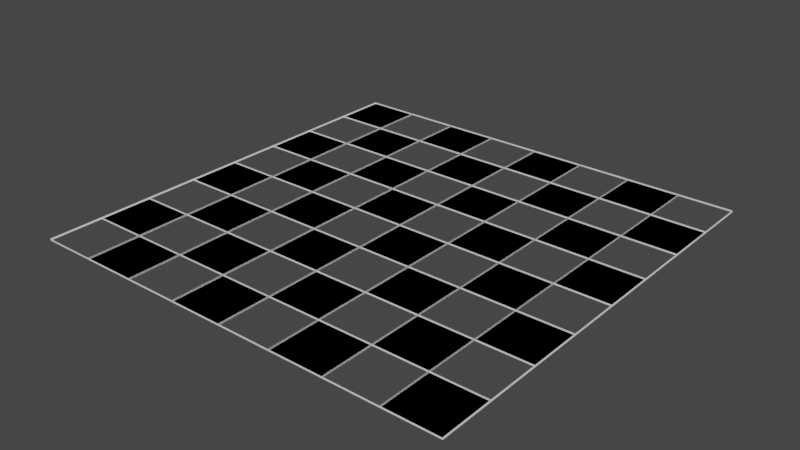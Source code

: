 # Source: board.blend  (saved by Blender 3.3.6; exported with 4.5.12 LTS)
import bpy
from mathutils import Matrix  # noqa: F401  (used for matrix-valued properties, if any)

bpy.ops.wm.read_factory_settings(use_empty=True)
scene = bpy.context.scene
scene.name = 'Scene'

# ---- collections
col_collection = bpy.data.collections.new('Collection'); scene.collection.children.link(col_collection)

# ---- world
world_world = bpy.data.worlds.new('World'); scene.world = world_world
world_world.use_nodes = True; world_world.node_tree.nodes.clear()
_N = world_world.node_tree.nodes; _L = world_world.node_tree.links
n0 = _N.new('ShaderNodeOutputWorld'); n0.name = 'World Output'; n0.location = (300, 300)
n1 = _N.new('ShaderNodeBackground'); n1.name = 'Background'; n1.location = (10, 300)
n1.inputs[0].default_value = (0.05088, 0.05088, 0.05088, 1.0)
_L.new(n1.outputs[0], n0.inputs[0])
n0.is_active_output = True
world_world.color = (0.05088, 0.05088, 0.05088)
world_world.use_sun_shadow = False
world_world.sun_shadow_jitter_overblur = 0.0

# ---- meshes
me_plane = bpy.data.meshes.new('Plane')
me_plane.from_pydata([(-1.0, -1.0, 0.0), (1.0, -1.0, 0.0), (-1.0, 1.0, 0.0), (1.0, 1.0, 0.0), (-1.0, 0.75, 0.0), (-1.0, 0.5, 0.0), (-1.0, 0.25, 0.0), (-1.0, 0.0, 0.0), (-1.0, -0.25, 0.0), (-1.0, -0.5, 0.0), (-1.0, -0.75, 0.0), (1.0, -0.75, 0.0), (1.0, -0.5, 0.0), (1.0, -0.25, 0.0), (1.0, 0.0, 0.0), (1.0, 0.25, 0.0), (1.0, 0.5, 0.0), (1.0, 0.75, 0.0), (-0.75, -1.0, 0.0), (-0.5, -1.0, 0.0), (-0.25, -1.0, 0.0), (0.0, -1.0, 0.0), (0.25, -1.0, 0.0), (0.5, -1.0, 0.0), (0.75, -1.0, 0.0), (0.75, 1.0, 0.0), (0.5, 1.0, 0.0), (0.25, 1.0, 0.0), (0.0, 1.0, 0.0), (-0.25, 1.0, 0.0), (-0.5, 1.0, 0.0), (-0.75, 1.0, 0.0), (0.75, -0.75, 0.0), (0.5, -0.75, 0.0), (0.25, -0.75, 0.0), (0.0, -0.75, 0.0), (-0.25, -0.75, 0.0), (-0.5, -0.75, 0.0), (-0.75, -0.75, 0.0), (0.75, -0.5, 0.0), (0.5, -0.5, 0.0), (0.25, -0.5, 0.0), (0.0, -0.5, 0.0), (-0.25, -0.5, 0.0), (-0.5, -0.5, 0.0), (-0.75, -0.5, 0.0), (0.75, -0.25, 0.0), (0.5, -0.25, 0.0), (0.25, -0.25, 0.0), (0.0, -0.25, 0.0), (-0.25, -0.25, 0.0), (-0.5, -0.25, 0.0), (-0.75, -0.25, 0.0), (0.75, 0.0, 0.0), (0.5, 0.0, 0.0), (0.25, 0.0, 0.0), (0.0, 0.0, 0.0), (-0.25, 0.0, 0.0), (-0.5, 0.0, 0.0), (-0.75, 0.0, 0.0), (0.75, 0.25, 0.0), (0.5, 0.25, 0.0), (0.25, 0.25, 0.0), (0.0, 0.25, 0.0), (-0.25, 0.25, 0.0), (-0.5, 0.25, 0.0), (-0.75, 0.25, 0.0), (0.75, 0.5, 0.0), (0.5, 0.5, 0.0), (0.25, 0.5, 0.0), (0.0, 0.5, 0.0), (-0.25, 0.5, 0.0), (-0.5, 0.5, 0.0), (-0.75, 0.5, 0.0), (0.75, 0.75, 0.0), (0.5, 0.75, 0.0), (0.25, 0.75, 0.0), (0.0, 0.75, 0.0), (-0.25, 0.75, 0.0), (-0.5, 0.75, 0.0), (-0.75, 0.75, 0.0), (-1.0, -1.0, 0.0), (1.0, -1.0, 0.0), (-1.0, 1.0, 0.0), (1.0, 1.0, 0.0), (-1.0, 0.75, 0.0), (-1.0, 0.5, 0.0), (-1.0, 0.25, 0.0), (-1.0, 0.0, 0.0), (-1.0, -0.25, 0.0), (-1.0, -0.5, 0.0), (-1.0, -0.75, 0.0), (1.0, -0.75, 0.0), (1.0, -0.5, 0.0), (1.0, -0.25, 0.0), (1.0, 0.0, 0.0), (1.0, 0.25, 0.0), (1.0, 0.5, 0.0), (1.0, 0.75, 0.0), (-0.75, -1.0, 0.0), (-0.5, -1.0, 0.0), (-0.25, -1.0, 0.0), (0.0, -1.0, 0.0), (0.25, -1.0, 0.0), (0.5, -1.0, 0.0), (0.75, -1.0, 0.0), (0.75, 1.0, 0.0), (0.5, 1.0, 0.0), (0.25, 1.0, 0.0), (0.0, 1.0, 0.0), (-0.25, 1.0, 0.0), (-0.5, 1.0, 0.0), (-0.75, 1.0, 0.0), (0.75, -0.75, 0.0), (0.5, -0.75, 0.0), (0.25, -0.75, 0.0), (0.0, -0.75, 0.0), (-0.25, -0.75, 0.0), (-0.5, -0.75, 0.0), (-0.75, -0.75, 0.0), (0.75, -0.5, 0.0), (0.5, -0.5, 0.0), (0.25, -0.5, 0.0), (0.0, -0.5, 0.0), (-0.25, -0.5, 0.0), (-0.5, -0.5, 0.0), (-0.75, -0.5, 0.0), (0.75, -0.25, 0.0), (0.5, -0.25, 0.0), (0.25, -0.25, 0.0), (0.0, -0.25, 0.0), (-0.25, -0.25, 0.0), (-0.5, -0.25, 0.0), (-0.75, -0.25, 0.0), (0.75, 0.0, 0.0), (0.5, 0.0, 0.0), (0.25, 0.0, 0.0), (0.0, 0.0, 0.0), (-0.25, 0.0, 0.0), (-0.5, 0.0, 0.0), (-0.75, 0.0, 0.0), (0.75, 0.25, 0.0), (0.5, 0.25, 0.0), (0.25, 0.25, 0.0), (0.0, 0.25, 0.0), (-0.25, 0.25, 0.0), (-0.5, 0.25, 0.0), (-0.75, 0.25, 0.0), (0.75, 0.5, 0.0), (0.5, 0.5, 0.0), (0.25, 0.5, 0.0), (0.0, 0.5, 0.0), (-0.25, 0.5, 0.0), (-0.5, 0.5, 0.0), (-0.75, 0.5, 0.0), (0.75, 0.75, 0.0), (0.5, 0.75, 0.0), (0.25, 0.75, 0.0), (0.0, 0.75, 0.0), (-0.25, 0.75, 0.0), (-0.5, 0.75, 0.0), (-0.75, 0.75, 0.0), (-0.7504, -1.0, 0.008895), (-0.5004, -1.0, 0.008895), (-0.2504, -1.0, 0.008895), (-0.0004348, -1.0, 0.008895), (0.2496, -1.0, 0.008895), (0.4996, -1.0, 0.008895), (0.7496, -1.0, 0.008895), (0.7496, 1.0, 0.008895), (0.4996, 1.0, 0.008895), (0.2496, 1.0, 0.008895), (-0.0004348, 1.0, 0.008895), (-0.2504, 1.0, 0.008895), (-0.5004, 1.0, 0.008895), (-0.7504, 1.0, 0.008895), (0.7496, -0.75, 0.008895), (0.4996, -0.75, 0.008895), (0.2496, -0.75, 0.008895), (-0.0004348, -0.75, 0.008895), (-0.2504, -0.75, 0.008895), (-0.5004, -0.75, 0.008895), (-0.7504, -0.75, 0.008895), (0.7496, -0.5, 0.008895), (0.4996, -0.5, 0.008895), (0.2496, -0.5, 0.008895), (-0.0004348, -0.5, 0.008895), (-0.2504, -0.5, 0.008895), (-0.5004, -0.5, 0.008895), (-0.7504, -0.5, 0.008895), (0.7496, -0.25, 0.008895), (0.4996, -0.25, 0.008895), (0.2496, -0.25, 0.008895), (-0.0004348, -0.25, 0.008895), (-0.2504, -0.25, 0.008895), (-0.5004, -0.25, 0.008895), (-0.7504, -0.25, 0.008895), (0.7496, 1.215e-05, 0.008895), (0.4996, 1.215e-05, 0.008895), (0.2496, 1.215e-05, 0.008895), (-0.0004348, 1.215e-05, 0.008895), (-0.2504, 1.215e-05, 0.008895), (-0.5004, 1.215e-05, 0.008895), (-0.7504, 1.215e-05, 0.008895), (0.7496, 0.25, 0.008895), (0.4996, 0.25, 0.008895), (0.2496, 0.25, 0.008895), (-0.0004348, 0.25, 0.008895), (-0.2504, 0.25, 0.008895), (-0.5004, 0.25, 0.008895), (-0.7504, 0.25, 0.008895), (0.7496, 0.5, 0.008895), (0.4996, 0.5, 0.008895), (0.2496, 0.5, 0.008895), (-0.0004348, 0.5, 0.008895), (-0.2504, 0.5, 0.008895), (-0.5004, 0.5, 0.008895), (-0.7504, 0.5, 0.008895), (0.7496, 0.75, 0.008895), (0.4996, 0.75, 0.008895), (0.2496, 0.75, 0.008895), (-0.0004348, 0.75, 0.008895), (-0.2504, 0.75, 0.008895), (-0.5004, 0.75, 0.008895), (-0.7504, 0.75, 0.008895), (-0.7504, -1.0, 0.008895), (-0.5004, -1.0, 0.008895), (-0.2504, -1.0, 0.008895), (-0.0004348, -1.0, 0.008895), (0.2496, -1.0, 0.008895), (0.4996, -1.0, 0.008895), (0.7496, -1.0, 0.008895), (0.7496, 1.0, 0.008895), (0.4996, 1.0, 0.008895), (0.2496, 1.0, 0.008895), (-0.0004348, 1.0, 0.008895), (-0.2504, 1.0, 0.008895), (-0.5004, 1.0, 0.008895), (-0.7504, 1.0, 0.008895), (0.7496, -0.75, 0.008895), (0.4996, -0.75, 0.008895), (0.2496, -0.75, 0.008895), (-0.0004348, -0.75, 0.008895), (-0.2504, -0.75, 0.008895), (-0.5004, -0.75, 0.008895), (-0.7504, -0.75, 0.008895), (0.7496, -0.5, 0.008895), (0.4996, -0.5, 0.008895), (0.2496, -0.5, 0.008895), (-0.0004348, -0.5, 0.008895), (-0.2504, -0.5, 0.008895), (-0.5004, -0.5, 0.008895), (-0.7504, -0.5, 0.008895), (0.7496, -0.25, 0.008895), (0.4996, -0.25, 0.008895), (0.2496, -0.25, 0.008895), (-0.0004348, -0.25, 0.008895), (-0.2504, -0.25, 0.008895), (-0.5004, -0.25, 0.008895), (-0.7504, -0.25, 0.008895), (0.7496, 1.215e-05, 0.008895), (0.4996, 1.215e-05, 0.008895), (0.2496, 1.215e-05, 0.008895), (-0.0004348, 1.215e-05, 0.008895), (-0.2504, 1.215e-05, 0.008895), (-0.5004, 1.215e-05, 0.008895), (-0.7504, 1.215e-05, 0.008895), (0.7496, 0.25, 0.008895), (0.4996, 0.25, 0.008895), (0.2496, 0.25, 0.008895), (-0.0004348, 0.25, 0.008895), (-0.2504, 0.25, 0.008895), (-0.5004, 0.25, 0.008895), (-0.7504, 0.25, 0.008895), (0.7496, 0.5, 0.008895), (0.4996, 0.5, 0.008895), (0.2496, 0.5, 0.008895), (-0.0004348, 0.5, 0.008895), (-0.2504, 0.5, 0.008895), (-0.5004, 0.5, 0.008895), (-0.7504, 0.5, 0.008895), (0.7496, 0.75, 0.008895), (0.4996, 0.75, 0.008895), (0.2496, 0.75, 0.008895), (-0.0004348, 0.75, 0.008895), (-0.2504, 0.75, 0.008895), (-0.5004, 0.75, 0.008895), (-0.7504, 0.75, 0.008895), (-1.002, -1.0, 0.007617), (0.9984, -1.0, 0.007617), (-1.002, 0.9999, 0.007617), (0.9984, 0.9999, 0.007617), (-1.002, 0.7499, 0.007617), (-1.002, 0.4999, 0.007617), (-1.002, 0.2499, 0.007617), (-1.002, -8.72e-05, 0.007617), (-1.002, -0.2501, 0.007617), (-1.002, -0.5001, 0.007617), (-1.002, -0.7501, 0.007617), (0.9984, -0.7501, 0.007617), (0.9984, -0.5001, 0.007617), (0.9984, -0.2501, 0.007617), (0.9984, -8.72e-05, 0.007617), (0.9984, 0.2499, 0.007617), (0.9984, 0.4999, 0.007617), (0.9984, 0.7499, 0.007617), (-0.7516, -1.0, 0.007617), (-0.5016, -1.0, 0.007617), (-0.2516, -1.0, 0.007617), (-0.001561, -1.0, 0.007617), (0.2484, -1.0, 0.007617), (0.4984, -1.0, 0.007617), (0.7484, -1.0, 0.007617), (0.7484, 0.9999, 0.007617), (0.4984, 0.9999, 0.007617), (0.2484, 0.9999, 0.007617), (-0.001561, 0.9999, 0.007617), (-0.2516, 0.9999, 0.007617), (-0.5016, 0.9999, 0.007617), (-0.7516, 0.9999, 0.007617), (0.7484, -0.7501, 0.007617), (0.4984, -0.7501, 0.007617), (0.2484, -0.7501, 0.007617), (-0.001561, -0.7501, 0.007617), (-0.2516, -0.7501, 0.007617), (-0.5016, -0.7501, 0.007617), (-0.7516, -0.7501, 0.007617), (0.7484, -0.5001, 0.007617), (0.4984, -0.5001, 0.007617), (0.2484, -0.5001, 0.007617), (-0.001561, -0.5001, 0.007617), (-0.2516, -0.5001, 0.007617), (-0.5016, -0.5001, 0.007617), (-0.7516, -0.5001, 0.007617), (0.7484, -0.2501, 0.007617), (0.4984, -0.2501, 0.007617), (0.2484, -0.2501, 0.007617), (-0.001561, -0.2501, 0.007617), (-0.2516, -0.2501, 0.007617), (-0.5016, -0.2501, 0.007617), (-0.7516, -0.2501, 0.007617), (0.7484, -8.72e-05, 0.007617), (0.4984, -8.72e-05, 0.007617), (0.2484, -8.72e-05, 0.007617), (-0.001561, -8.72e-05, 0.007617), (-0.2516, -8.72e-05, 0.007617), (-0.5016, -8.72e-05, 0.007617), (-0.7516, -8.72e-05, 0.007617), (0.7484, 0.2499, 0.007617), (0.4984, 0.2499, 0.007617), (0.2484, 0.2499, 0.007617), (-0.001561, 0.2499, 0.007617), (-0.2516, 0.2499, 0.007617), (-0.5016, 0.2499, 0.007617), (-0.7516, 0.2499, 0.007617), (0.7484, 0.4999, 0.007617), (0.4984, 0.4999, 0.007617), (0.2484, 0.4999, 0.007617), (-0.001561, 0.4999, 0.007617), (-0.2516, 0.4999, 0.007617), (-0.5016, 0.4999, 0.007617), (-0.7516, 0.4999, 0.007617), (0.7484, 0.7499, 0.007617), (0.4984, 0.7499, 0.007617), (0.2484, 0.7499, 0.007617), (-0.001561, 0.7499, 0.007617), (-0.2516, 0.7499, 0.007617), (-0.5016, 0.7499, 0.007617), (-0.7516, 0.7499, 0.007617)], [], [(24, 32, 11, 1), (39, 46, 13, 12), (53, 60, 15, 14), (67, 74, 17, 16), (73, 80, 79, 72), (71, 78, 77, 70), (69, 76, 75, 68), (6, 5, 73, 66), (65, 72, 71, 64), (63, 70, 69, 62), (61, 68, 67, 60), (59, 66, 65, 58), (57, 64, 63, 56), (55, 62, 61, 54), (8, 7, 59, 52), (51, 58, 57, 50), (49, 56, 55, 48), (47, 54, 53, 46), (45, 52, 51, 44), (43, 50, 49, 42), (41, 48, 47, 40), (10, 9, 45, 38), (37, 44, 43, 36), (35, 42, 41, 34), (33, 40, 39, 32), (18, 38, 37, 19), (20, 36, 35, 21), (22, 34, 33, 23), (4, 2, 31, 80), (79, 30, 29, 78), (77, 28, 27, 76), (75, 26, 25, 74), (105, 82, 92, 113), (120, 93, 94, 127), (134, 95, 96, 141), (148, 97, 98, 155), (154, 153, 160, 161), (152, 151, 158, 159), (150, 149, 156, 157), (87, 147, 154, 86), (146, 145, 152, 153), (144, 143, 150, 151), (142, 141, 148, 149), (140, 139, 146, 147), (138, 137, 144, 145), (136, 135, 142, 143), (89, 133, 140, 88), (132, 131, 138, 139), (130, 129, 136, 137), (128, 127, 134, 135), (126, 125, 132, 133), (124, 123, 130, 131), (122, 121, 128, 129), (91, 119, 126, 90), (118, 117, 124, 125), (116, 115, 122, 123), (114, 113, 120, 121), (99, 100, 118, 119), (101, 102, 116, 117), (103, 104, 114, 115), (85, 161, 112, 83), (160, 159, 110, 111), (158, 157, 108, 109), (156, 155, 106, 107), (13, 14, 95, 94), (24, 1, 82, 105), (20, 21, 102, 101), (14, 15, 96, 95), (17, 3, 84, 98), (21, 22, 103, 102), (15, 16, 97, 96), (31, 2, 83, 112), (22, 23, 104, 103), (16, 17, 98, 97), (2, 4, 85, 83), (23, 24, 105, 104), (4, 5, 86, 85), (3, 25, 106, 84), (5, 6, 87, 86), (25, 26, 107, 106), (6, 7, 88, 87), (26, 27, 108, 107), (7, 8, 89, 88), (27, 28, 109, 108), (8, 9, 90, 89), (28, 29, 110, 109), (9, 10, 91, 90), (29, 30, 111, 110), (1, 11, 92, 82), (30, 31, 112, 111), (0, 18, 99, 81), (11, 12, 93, 92), (18, 19, 100, 99), (12, 13, 94, 93), (10, 0, 81, 91), (19, 20, 101, 100), (146, 153, 279, 272), (21, 102, 228, 165), (30, 79, 223, 174), (145, 152, 278, 271), (101, 20, 164, 227), (29, 78, 222, 173), (144, 151, 277, 270), (80, 73, 217, 224), (28, 77, 221, 172), (143, 150, 276, 269), (79, 72, 216, 223), (27, 76, 220, 171), (142, 149, 275, 268), (78, 71, 215, 222), (26, 75, 219, 170), (148, 141, 267, 274), (77, 70, 214, 221), (22, 103, 229, 166), (74, 25, 169, 218), (140, 147, 273, 266), (76, 69, 213, 220), (139, 146, 272, 265), (75, 68, 212, 219), (138, 145, 271, 264), (67, 74, 218, 211), (112, 31, 175, 238), (137, 144, 270, 263), (73, 66, 210, 217), (23, 104, 230, 167), (136, 143, 269, 262), (72, 65, 209, 216), (135, 142, 268, 261), (71, 64, 208, 215), (141, 134, 260, 267), (70, 63, 207, 214), (25, 106, 232, 169), (133, 140, 266, 259), (69, 62, 206, 213), (132, 139, 265, 258), (68, 61, 205, 212), (26, 107, 233, 170), (131, 138, 264, 257), (60, 67, 211, 204), (130, 137, 263, 256), (66, 59, 203, 210), (27, 108, 234, 171), (129, 136, 262, 255), (65, 58, 202, 209), (128, 135, 261, 254), (64, 57, 201, 208), (28, 109, 235, 172), (134, 127, 253, 260), (63, 56, 200, 207), (126, 133, 259, 252), (62, 55, 199, 206), (29, 110, 236, 173), (125, 132, 258, 251), (61, 54, 198, 205), (124, 131, 257, 250), (53, 60, 204, 197), (30, 111, 237, 174), (123, 130, 256, 249), (59, 52, 196, 203), (122, 129, 255, 248), (58, 51, 195, 202), (18, 99, 225, 162), (121, 128, 254, 247), (57, 50, 194, 201), (127, 120, 246, 253), (56, 49, 193, 200), (119, 126, 252, 245), (55, 48, 192, 199), (19, 100, 226, 163), (118, 125, 251, 244), (54, 47, 191, 198), (117, 124, 250, 243), (46, 53, 197, 190), (116, 123, 249, 242), (52, 45, 189, 196), (115, 122, 248, 241), (51, 44, 188, 195), (114, 121, 247, 240), (50, 43, 187, 194), (120, 113, 239, 246), (49, 42, 186, 193), (99, 119, 245, 225), (48, 41, 185, 192), (100, 118, 244, 226), (47, 40, 184, 191), (101, 117, 243, 227), (39, 46, 190, 183), (102, 116, 242, 228), (45, 38, 182, 189), (103, 115, 241, 229), (44, 37, 181, 188), (104, 114, 240, 230), (43, 36, 180, 187), (113, 105, 231, 239), (42, 35, 179, 186), (161, 112, 238, 287), (41, 34, 178, 185), (160, 111, 237, 286), (40, 33, 177, 184), (159, 110, 236, 285), (32, 39, 183, 176), (154, 161, 287, 280), (158, 109, 235, 284), (38, 18, 162, 182), (153, 160, 286, 279), (157, 108, 234, 283), (37, 19, 163, 181), (152, 159, 285, 278), (156, 107, 233, 282), (36, 20, 164, 180), (151, 158, 284, 277), (106, 155, 281, 232), (35, 21, 165, 179), (150, 157, 283, 276), (34, 22, 166, 178), (149, 156, 282, 275), (33, 23, 167, 177), (155, 148, 274, 281), (24, 32, 176, 168), (147, 154, 280, 273), (105, 24, 168, 231), (31, 80, 224, 175), (151, 150, 357, 358), (125, 124, 331, 332), (81, 99, 306, 288), (152, 151, 358, 359), (126, 125, 332, 333), (99, 100, 307, 306), (91, 81, 288, 298), (153, 152, 359, 360), (94, 127, 334, 301), (100, 101, 308, 307), (105, 82, 289, 312), (154, 153, 360, 361), (128, 127, 334, 335), (101, 102, 309, 308), (98, 84, 291, 305), (155, 98, 305, 362), (129, 128, 335, 336), (102, 103, 310, 309), (112, 83, 290, 319), (155, 156, 363, 362), (130, 129, 336, 337), (103, 104, 311, 310), (83, 85, 292, 290), (156, 157, 364, 363), (131, 130, 337, 338), (104, 105, 312, 311), (85, 86, 293, 292), (157, 158, 365, 364), (132, 131, 338, 339), (84, 106, 313, 291), (86, 87, 294, 293), (158, 159, 366, 365), (133, 132, 339, 340), (106, 107, 314, 313), (87, 88, 295, 294), (159, 160, 367, 366), (95, 134, 341, 302), (107, 108, 315, 314), (88, 89, 296, 295), (160, 161, 368, 367), (135, 134, 341, 342), (108, 109, 316, 315), (89, 90, 297, 296), (136, 135, 342, 343), (109, 110, 317, 316), (90, 91, 298, 297), (137, 136, 343, 344), (110, 111, 318, 317), (82, 92, 299, 289), (138, 137, 344, 345), (111, 112, 319, 318), (92, 93, 300, 299), (139, 138, 345, 346), (92, 113, 320, 299), (93, 94, 301, 300), (140, 139, 346, 347), (114, 113, 320, 321), (94, 95, 302, 301), (96, 141, 348, 303), (115, 114, 321, 322), (95, 96, 303, 302), (142, 141, 348, 349), (116, 115, 322, 323), (96, 97, 304, 303), (143, 142, 349, 350), (117, 116, 323, 324), (97, 98, 305, 304), (144, 143, 350, 351), (118, 117, 324, 325), (91, 119, 326, 298), (145, 144, 351, 352), (119, 118, 325, 326), (90, 126, 333, 297), (146, 145, 352, 353), (93, 120, 327, 300), (89, 133, 340, 296), (147, 146, 353, 354), (121, 120, 327, 328), (88, 140, 347, 295), (97, 148, 355, 304), (122, 121, 328, 329), (87, 147, 354, 294), (149, 148, 355, 356), (123, 122, 329, 330), (86, 154, 361, 293), (150, 149, 356, 357), (124, 123, 330, 331), (161, 85, 292, 368)])
_uv = me_plane.uv_layers.new(name='UVMap')
_uv.uv.foreach_set('vector', [0.875, 0.0, 0.875, 0.125, 1.0, 0.125, 1.0, 0.0, 0.875, 0.25, 0.875, 0.375, 1.0, 0.375, 1.0, 0.25, 0.875, 0.5, 0.875, 0.625, 1.0, 0.625, 1.0, 0.5, 0.875, 0.75, 0.875, 0.875, 1.0, 0.875, 1.0, 0.75, 0.125, 0.75, 0.125, 0.875, 0.25, 0.875, 0.25, 0.75, 0.375, 0.75, 0.375, 0.875, 0.5, 0.875, 0.5, 0.75, 0.625, 0.75, 0.625, 0.875, 0.75, 0.875, 0.75, 0.75, 0.0, 0.625, 0.0, 0.75, 0.125, 0.75, 0.125, 0.625, 0.25, 0.625, 0.25, 0.75, 0.375, 0.75, 0.375, 0.625, 0.5, 0.625, 0.5, 0.75, 0.625, 0.75, 0.625, 0.625, 0.75, 0.625, 0.75, 0.75, 0.875, 0.75, 0.875, 0.625, 0.125, 0.5, 0.125, 0.625, 0.25, 0.625, 0.25, 0.5, 0.375, 0.5, 0.375, 0.625, 0.5, 0.625, 0.5, 0.5, 0.625, 0.5, 0.625, 0.625, 0.75, 0.625, 0.75, 0.5, 0.0, 0.375, 0.0, 0.5, 0.125, 0.5, 0.125, 0.375, 0.25, 0.375, 0.25, 0.5, 0.375, 0.5, 0.375, 0.375, 0.5, 0.375, 0.5, 0.5, 0.625, 0.5, 0.625, 0.375, 0.75, 0.375, 0.75, 0.5, 0.875, 0.5, 0.875, 0.375, 0.125, 0.25, 0.125, 0.375, 0.25, 0.375, 0.25, 0.25, 0.375, 0.25, 0.375, 0.375, 0.5, 0.375, 0.5, 0.25, 0.625, 0.25, 0.625, 0.375, 0.75, 0.375, 0.75, 0.25, 0.0, 0.125, 0.0, 0.25, 0.125, 0.25, 0.125, 0.125, 0.25, 0.125, 0.25, 0.25, 0.375, 0.25, 0.375, 0.125, 0.5, 0.125, 0.5, 0.25, 0.625, 0.25, 0.625, 0.125, 0.75, 0.125, 0.75, 0.25, 0.875, 0.25, 0.875, 0.125, 0.125, 0.0, 0.125, 0.125, 0.25, 0.125, 0.25, 0.0, 0.375, 0.0, 0.375, 0.125, 0.5, 0.125, 0.5, 0.0, 0.625, 0.0, 0.625, 0.125, 0.75, 0.125, 0.75, 0.0, 0.0, 0.875, 0.0, 1.0, 0.125, 1.0, 0.125, 0.875, 0.25, 0.875, 0.25, 1.0, 0.375, 1.0, 0.375, 0.875, 0.5, 0.875, 0.5, 1.0, 0.625, 1.0, 0.625, 0.875, 0.75, 0.875, 0.75, 1.0, 0.875, 1.0, 0.875, 0.875, 0.875, 0.0, 1.0, 0.0, 1.0, 0.125, 0.875, 0.125, 0.875, 0.25, 1.0, 0.25, 1.0, 0.375, 0.875, 0.375, 0.875, 0.5, 1.0, 0.5, 1.0, 0.625, 0.875, 0.625, 0.875, 0.75, 1.0, 0.75, 1.0, 0.875, 0.875, 0.875, 0.125, 0.75, 0.25, 0.75, 0.25, 0.875, 0.125, 0.875, 0.375, 0.75, 0.5, 0.75, 0.5, 0.875, 0.375, 0.875, 0.625, 0.75, 0.75, 0.75, 0.75, 0.875, 0.625, 0.875, 0.0, 0.625, 0.125, 0.625, 0.125, 0.75, 0.0, 0.75, 0.25, 0.625, 0.375, 0.625, 0.375, 0.75, 0.25, 0.75, 0.5, 0.625, 0.625, 0.625, 0.625, 0.75, 0.5, 0.75, 0.75, 0.625, 0.875, 0.625, 0.875, 0.75, 0.75, 0.75, 0.125, 0.5, 0.25, 0.5, 0.25, 0.625, 0.125, 0.625, 0.375, 0.5, 0.5, 0.5, 0.5, 0.625, 0.375, 0.625, 0.625, 0.5, 0.75, 0.5, 0.75, 0.625, 0.625, 0.625, 0.0, 0.375, 0.125, 0.375, 0.125, 0.5, 0.0, 0.5, 0.25, 0.375, 0.375, 0.375, 0.375, 0.5, 0.25, 0.5, 0.5, 0.375, 0.625, 0.375, 0.625, 0.5, 0.5, 0.5, 0.75, 0.375, 0.875, 0.375, 0.875, 0.5, 0.75, 0.5, 0.125, 0.25, 0.25, 0.25, 0.25, 0.375, 0.125, 0.375, 0.375, 0.25, 0.5, 0.25, 0.5, 0.375, 0.375, 0.375, 0.625, 0.25, 0.75, 0.25, 0.75, 0.375, 0.625, 0.375, 0.0, 0.125, 0.125, 0.125, 0.125, 0.25, 0.0, 0.25, 0.25, 0.125, 0.375, 0.125, 0.375, 0.25, 0.25, 0.25, 0.5, 0.125, 0.625, 0.125, 0.625, 0.25, 0.5, 0.25, 0.75, 0.125, 0.875, 0.125, 0.875, 0.25, 0.75, 0.25, 0.125, 0.0, 0.25, 0.0, 0.25, 0.125, 0.125, 0.125, 0.375, 0.0, 0.5, 0.0, 0.5, 0.125, 0.375, 0.125, 0.625, 0.0, 0.75, 0.0, 0.75, 0.125, 0.625, 0.125, 0.0, 0.875, 0.125, 0.875, 0.125, 1.0, 0.0, 1.0, 0.25, 0.875, 0.375, 0.875, 0.375, 1.0, 0.25, 1.0, 0.5, 0.875, 0.625, 0.875, 0.625, 1.0, 0.5, 1.0, 0.75, 0.875, 0.875, 0.875, 0.875, 1.0, 0.75, 1.0, 1.0, 0.375, 1.0, 0.5, 1.0, 0.5, 1.0, 0.375, 0.875, 0.0, 1.0, 0.0, 1.0, 0.0, 0.875, 0.0, 0.375, 0.0, 0.5, 0.0, 0.5, 0.0, 0.375, 0.0, 1.0, 0.5, 1.0, 0.625, 1.0, 0.625, 1.0, 0.5, 1.0, 0.875, 1.0, 1.0, 1.0, 1.0, 1.0, 0.875, 0.5, 0.0, 0.625, 0.0, 0.625, 0.0, 0.5, 0.0, 1.0, 0.625, 1.0, 0.75, 1.0, 0.75, 1.0, 0.625, 0.125, 1.0, 0.0, 1.0, 0.0, 1.0, 0.125, 1.0, 0.625, 0.0, 0.75, 0.0, 0.75, 0.0, 0.625, 0.0, 1.0, 0.75, 1.0, 0.875, 1.0, 0.875, 1.0, 0.75, 0.0, 1.0, 0.0, 0.875, 0.0, 0.875, 0.0, 1.0, 0.75, 0.0, 0.875, 0.0, 0.875, 0.0, 0.75, 0.0, 0.0, 0.875, 0.0, 0.75, 0.0, 0.75, 0.0, 0.875, 1.0, 1.0, 0.875, 1.0, 0.875, 1.0, 1.0, 1.0, 0.0, 0.75, 0.0, 0.625, 0.0, 0.625, 0.0, 0.75, 0.875, 1.0, 0.75, 1.0, 0.75, 1.0, 0.875, 1.0, 0.0, 0.625, 0.0, 0.5, 0.0, 0.5, 0.0, 0.625, 0.75, 1.0, 0.625, 1.0, 0.625, 1.0, 0.75, 1.0, 0.0, 0.5, 0.0, 0.375, 0.0, 0.375, 0.0, 0.5, 0.625, 1.0, 0.5, 1.0, 0.5, 1.0, 0.625, 1.0, 0.0, 0.375, 0.0, 0.25, 0.0, 0.25, 0.0, 0.375, 0.5, 1.0, 0.375, 1.0, 0.375, 1.0, 0.5, 1.0, 0.0, 0.25, 0.0, 0.125, 0.0, 0.125, 0.0, 0.25, 0.375, 1.0, 0.25, 1.0, 0.25, 1.0, 0.375, 1.0, 1.0, 0.0, 1.0, 0.125, 1.0, 0.125, 1.0, 0.0, 0.25, 1.0, 0.125, 1.0, 0.125, 1.0, 0.25, 1.0, 0.0, 0.0, 0.125, 0.0, 0.125, 0.0, 0.0, 0.0, 1.0, 0.125, 1.0, 0.25, 1.0, 0.25, 1.0, 0.125, 0.125, 0.0, 0.25, 0.0, 0.25, 0.0, 0.125, 0.0, 1.0, 0.25, 1.0, 0.375, 1.0, 0.375, 1.0, 0.25, 0.0, 0.125, 0.0, 0.0, 0.0, 0.0, 0.0, 0.125, 0.25, 0.0, 0.375, 0.0, 0.375, 0.0, 0.25, 0.0, 0.25, 0.625, 0.25, 0.75, 0.25, 0.75, 0.25, 0.625, 0.5, 0.0, 0.5, 0.0, 0.5, 0.0, 0.5, 0.0, 0.25, 1.0, 0.25, 0.875, 0.25, 0.875, 0.25, 1.0, 0.375, 0.625, 0.375, 0.75, 0.375, 0.75, 0.375, 0.625, 0.375, 0.0, 0.375, 0.0, 0.375, 0.0, 0.375, 0.0, 0.375, 1.0, 0.375, 0.875, 0.375, 0.875, 0.375, 1.0, 0.5, 0.625, 0.5, 0.75, 0.5, 0.75, 0.5, 0.625, 0.125, 0.875, 0.125, 0.75, 0.125, 0.75, 0.125, 0.875, 0.5, 1.0, 0.5, 0.875, 0.5, 0.875, 0.5, 1.0, 0.625, 0.625, 0.625, 0.75, 0.625, 0.75, 0.625, 0.625, 0.25, 0.875, 0.25, 0.75, 0.25, 0.75, 0.25, 0.875, 0.625, 1.0, 0.625, 0.875, 0.625, 0.875, 0.625, 1.0, 0.75, 0.625, 0.75, 0.75, 0.75, 0.75, 0.75, 0.625, 0.375, 0.875, 0.375, 0.75, 0.375, 0.75, 0.375, 0.875, 0.75, 1.0, 0.75, 0.875, 0.75, 0.875, 0.75, 1.0, 0.875, 0.75, 0.875, 0.625, 0.875, 0.625, 0.875, 0.75, 0.5, 0.875, 0.5, 0.75, 0.5, 0.75, 0.5, 0.875, 0.625, 0.0, 0.625, 0.0, 0.625, 0.0, 0.625, 0.0, 0.875, 0.875, 0.875, 1.0, 0.875, 1.0, 0.875, 0.875, 0.125, 0.5, 0.125, 0.625, 0.125, 0.625, 0.125, 0.5, 0.625, 0.875, 0.625, 0.75, 0.625, 0.75, 0.625, 0.875, 0.25, 0.5, 0.25, 0.625, 0.25, 0.625, 0.25, 0.5, 0.75, 0.875, 0.75, 0.75, 0.75, 0.75, 0.75, 0.875, 0.375, 0.5, 0.375, 0.625, 0.375, 0.625, 0.375, 0.5, 0.875, 0.75, 0.875, 0.875, 0.875, 0.875, 0.875, 0.75, 0.125, 1.0, 0.125, 1.0, 0.125, 1.0, 0.125, 1.0, 0.5, 0.5, 0.5, 0.625, 0.5, 0.625, 0.5, 0.5, 0.125, 0.75, 0.125, 0.625, 0.125, 0.625, 0.125, 0.75, 0.75, 0.0, 0.75, 0.0, 0.75, 0.0, 0.75, 0.0, 0.625, 0.5, 0.625, 0.625, 0.625, 0.625, 0.625, 0.5, 0.25, 0.75, 0.25, 0.625, 0.25, 0.625, 0.25, 0.75, 0.75, 0.5, 0.75, 0.625, 0.75, 0.625, 0.75, 0.5, 0.375, 0.75, 0.375, 0.625, 0.375, 0.625, 0.375, 0.75, 0.875, 0.625, 0.875, 0.5, 0.875, 0.5, 0.875, 0.625, 0.5, 0.75, 0.5, 0.625, 0.5, 0.625, 0.5, 0.75, 0.875, 1.0, 0.875, 1.0, 0.875, 1.0, 0.875, 1.0, 0.125, 0.375, 0.125, 0.5, 0.125, 0.5, 0.125, 0.375, 0.625, 0.75, 0.625, 0.625, 0.625, 0.625, 0.625, 0.75, 0.25, 0.375, 0.25, 0.5, 0.25, 0.5, 0.25, 0.375, 0.75, 0.75, 0.75, 0.625, 0.75, 0.625, 0.75, 0.75, 0.75, 1.0, 0.75, 1.0, 0.75, 1.0, 0.75, 1.0, 0.375, 0.375, 0.375, 0.5, 0.375, 0.5, 0.375, 0.375, 0.875, 0.625, 0.875, 0.75, 0.875, 0.75, 0.875, 0.625, 0.5, 0.375, 0.5, 0.5, 0.5, 0.5, 0.5, 0.375, 0.125, 0.625, 0.125, 0.5, 0.125, 0.5, 0.125, 0.625, 0.625, 1.0, 0.625, 1.0, 0.625, 1.0, 0.625, 1.0, 0.625, 0.375, 0.625, 0.5, 0.625, 0.5, 0.625, 0.375, 0.25, 0.625, 0.25, 0.5, 0.25, 0.5, 0.25, 0.625, 0.75, 0.375, 0.75, 0.5, 0.75, 0.5, 0.75, 0.375, 0.375, 0.625, 0.375, 0.5, 0.375, 0.5, 0.375, 0.625, 0.5, 1.0, 0.5, 1.0, 0.5, 1.0, 0.5, 1.0, 0.875, 0.5, 0.875, 0.375, 0.875, 0.375, 0.875, 0.5, 0.5, 0.625, 0.5, 0.5, 0.5, 0.5, 0.5, 0.625, 0.125, 0.25, 0.125, 0.375, 0.125, 0.375, 0.125, 0.25, 0.625, 0.625, 0.625, 0.5, 0.625, 0.5, 0.625, 0.625, 0.375, 1.0, 0.375, 1.0, 0.375, 1.0, 0.375, 1.0, 0.25, 0.25, 0.25, 0.375, 0.25, 0.375, 0.25, 0.25, 0.75, 0.625, 0.75, 0.5, 0.75, 0.5, 0.75, 0.625, 0.375, 0.25, 0.375, 0.375, 0.375, 0.375, 0.375, 0.25, 0.875, 0.5, 0.875, 0.625, 0.875, 0.625, 0.875, 0.5, 0.25, 1.0, 0.25, 1.0, 0.25, 1.0, 0.25, 1.0, 0.5, 0.25, 0.5, 0.375, 0.5, 0.375, 0.5, 0.25, 0.125, 0.5, 0.125, 0.375, 0.125, 0.375, 0.125, 0.5, 0.625, 0.25, 0.625, 0.375, 0.625, 0.375, 0.625, 0.25, 0.25, 0.5, 0.25, 0.375, 0.25, 0.375, 0.25, 0.5, 0.125, 0.0, 0.125, 0.0, 0.125, 0.0, 0.125, 0.0, 0.75, 0.25, 0.75, 0.375, 0.75, 0.375, 0.75, 0.25, 0.375, 0.5, 0.375, 0.375, 0.375, 0.375, 0.375, 0.5, 0.875, 0.375, 0.875, 0.25, 0.875, 0.25, 0.875, 0.375, 0.5, 0.5, 0.5, 0.375, 0.5, 0.375, 0.5, 0.5, 0.125, 0.125, 0.125, 0.25, 0.125, 0.25, 0.125, 0.125, 0.625, 0.5, 0.625, 0.375, 0.625, 0.375, 0.625, 0.5, 0.25, 0.0, 0.25, 0.0, 0.25, 0.0, 0.25, 0.0, 0.25, 0.125, 0.25, 0.25, 0.25, 0.25, 0.25, 0.125, 0.75, 0.5, 0.75, 0.375, 0.75, 0.375, 0.75, 0.5, 0.375, 0.125, 0.375, 0.25, 0.375, 0.25, 0.375, 0.125, 0.875, 0.375, 0.875, 0.5, 0.875, 0.5, 0.875, 0.375, 0.5, 0.125, 0.5, 0.25, 0.5, 0.25, 0.5, 0.125, 0.125, 0.375, 0.125, 0.25, 0.125, 0.25, 0.125, 0.375, 0.625, 0.125, 0.625, 0.25, 0.625, 0.25, 0.625, 0.125, 0.25, 0.375, 0.25, 0.25, 0.25, 0.25, 0.25, 0.375, 0.75, 0.125, 0.75, 0.25, 0.75, 0.25, 0.75, 0.125, 0.375, 0.375, 0.375, 0.25, 0.375, 0.25, 0.375, 0.375, 0.875, 0.25, 0.875, 0.125, 0.875, 0.125, 0.875, 0.25, 0.5, 0.375, 0.5, 0.25, 0.5, 0.25, 0.5, 0.375, 0.125, 0.0, 0.125, 0.125, 0.125, 0.125, 0.125, 0.0, 0.625, 0.375, 0.625, 0.25, 0.625, 0.25, 0.625, 0.375, 0.25, 0.0, 0.25, 0.125, 0.25, 0.125, 0.25, 0.0, 0.75, 0.375, 0.75, 0.25, 0.75, 0.25, 0.75, 0.375, 0.375, 0.0, 0.375, 0.125, 0.375, 0.125, 0.375, 0.0, 0.875, 0.25, 0.875, 0.375, 0.875, 0.375, 0.875, 0.25, 0.5, 0.0, 0.5, 0.125, 0.5, 0.125, 0.5, 0.0, 0.125, 0.25, 0.125, 0.125, 0.125, 0.125, 0.125, 0.25, 0.625, 0.0, 0.625, 0.125, 0.625, 0.125, 0.625, 0.0, 0.25, 0.25, 0.25, 0.125, 0.25, 0.125, 0.25, 0.25, 0.75, 0.0, 0.75, 0.125, 0.75, 0.125, 0.75, 0.0, 0.375, 0.25, 0.375, 0.125, 0.375, 0.125, 0.375, 0.25, 0.875, 0.125, 0.875, 0.0, 0.875, 0.0, 0.875, 0.125, 0.5, 0.25, 0.5, 0.125, 0.5, 0.125, 0.5, 0.25, 0.125, 0.875, 0.125, 1.0, 0.125, 1.0, 0.125, 0.875, 0.625, 0.25, 0.625, 0.125, 0.625, 0.125, 0.625, 0.25, 0.25, 0.875, 0.25, 1.0, 0.25, 1.0, 0.25, 0.875, 0.75, 0.25, 0.75, 0.125, 0.75, 0.125, 0.75, 0.25, 0.375, 0.875, 0.375, 1.0, 0.375, 1.0, 0.375, 0.875, 0.875, 0.125, 0.875, 0.25, 0.875, 0.25, 0.875, 0.125, 0.125, 0.75, 0.125, 0.875, 0.125, 0.875, 0.125, 0.75, 0.5, 0.875, 0.5, 1.0, 0.5, 1.0, 0.5, 0.875, 0.125, 0.125, 0.125, 0.0, 0.125, 0.0, 0.125, 0.125, 0.25, 0.75, 0.25, 0.875, 0.25, 0.875, 0.25, 0.75, 0.625, 0.875, 0.625, 1.0, 0.625, 1.0, 0.625, 0.875, 0.25, 0.125, 0.25, 0.0, 0.25, 0.0, 0.25, 0.125, 0.375, 0.75, 0.375, 0.875, 0.375, 0.875, 0.375, 0.75, 0.75, 0.875, 0.75, 1.0, 0.75, 1.0, 0.75, 0.875, 0.375, 0.125, 0.375, 0.0, 0.375, 0.0, 0.375, 0.125, 0.5, 0.75, 0.5, 0.875, 0.5, 0.875, 0.5, 0.75, 0.875, 1.0, 0.875, 0.875, 0.875, 0.875, 0.875, 1.0, 0.5, 0.125, 0.5, 0.0, 0.5, 0.0, 0.5, 0.125, 0.625, 0.75, 0.625, 0.875, 0.625, 0.875, 0.625, 0.75, 0.625, 0.125, 0.625, 0.0, 0.625, 0.0, 0.625, 0.125, 0.75, 0.75, 0.75, 0.875, 0.75, 0.875, 0.75, 0.75, 0.75, 0.125, 0.75, 0.0, 0.75, 0.0, 0.75, 0.125, 0.875, 0.875, 0.875, 0.75, 0.875, 0.75, 0.875, 0.875, 0.875, 0.0, 0.875, 0.125, 0.875, 0.125, 0.875, 0.0, 0.125, 0.625, 0.125, 0.75, 0.125, 0.75, 0.125, 0.625, 0.875, 0.0, 0.875, 0.0, 0.875, 0.0, 0.875, 0.0, 0.125, 1.0, 0.125, 0.875, 0.125, 0.875, 0.125, 1.0, 0.5, 0.75, 0.625, 0.75, 0.625, 0.75, 0.5, 0.75, 0.25, 0.25, 0.375, 0.25, 0.375, 0.25, 0.25, 0.25, 0.0, 0.0, 0.125, 0.0, 0.125, 0.0, 0.0, 0.0, 0.375, 0.75, 0.5, 0.75, 0.5, 0.75, 0.375, 0.75, 0.125, 0.25, 0.25, 0.25, 0.25, 0.25, 0.125, 0.25, 0.125, 0.0, 0.25, 0.0, 0.25, 0.0, 0.125, 0.0, 0.0, 0.125, 0.0, 0.0, 0.0, 0.0, 0.0, 0.125, 0.25, 0.75, 0.375, 0.75, 0.375, 0.75, 0.25, 0.75, 1.0, 0.375, 0.875, 0.375, 0.875, 0.375, 1.0, 0.375, 0.25, 0.0, 0.375, 0.0, 0.375, 0.0, 0.25, 0.0, 0.875, 0.0, 1.0, 0.0, 1.0, 0.0, 0.875, 0.0, 0.125, 0.75, 0.25, 0.75, 0.25, 0.75, 0.125, 0.75, 0.75, 0.375, 0.875, 0.375, 0.875, 0.375, 0.75, 0.375, 0.375, 0.0, 0.5, 0.0, 0.5, 0.0, 0.375, 0.0, 1.0, 0.875, 1.0, 1.0, 1.0, 1.0, 1.0, 0.875, 0.875, 0.875, 1.0, 0.875, 1.0, 0.875, 0.875, 0.875, 0.625, 0.375, 0.75, 0.375, 0.75, 0.375, 0.625, 0.375, 0.5, 0.0, 0.625, 0.0, 0.625, 0.0, 0.5, 0.0, 0.125, 1.0, 0.0, 1.0, 0.0, 1.0, 0.125, 1.0, 0.875, 0.875, 0.75, 0.875, 0.75, 0.875, 0.875, 0.875, 0.5, 0.375, 0.625, 0.375, 0.625, 0.375, 0.5, 0.375, 0.625, 0.0, 0.75, 0.0, 0.75, 0.0, 0.625, 0.0, 0.0, 1.0, 0.0, 0.875, 0.0, 0.875, 0.0, 1.0, 0.75, 0.875, 0.625, 0.875, 0.625, 0.875, 0.75, 0.875, 0.375, 0.375, 0.5, 0.375, 0.5, 0.375, 0.375, 0.375, 0.75, 0.0, 0.875, 0.0, 0.875, 0.0, 0.75, 0.0, 0.0, 0.875, 0.0, 0.75, 0.0, 0.75, 0.0, 0.875, 0.625, 0.875, 0.5, 0.875, 0.5, 0.875, 0.625, 0.875, 0.25, 0.375, 0.375, 0.375, 0.375, 0.375, 0.25, 0.375, 1.0, 1.0, 0.875, 1.0, 0.875, 1.0, 1.0, 1.0, 0.0, 0.75, 0.0, 0.625, 0.0, 0.625, 0.0, 0.75, 0.5, 0.875, 0.375, 0.875, 0.375, 0.875, 0.5, 0.875, 0.125, 0.375, 0.25, 0.375, 0.25, 0.375, 0.125, 0.375, 0.875, 1.0, 0.75, 1.0, 0.75, 1.0, 0.875, 1.0, 0.0, 0.625, 0.0, 0.5, 0.0, 0.5, 0.0, 0.625, 0.375, 0.875, 0.25, 0.875, 0.25, 0.875, 0.375, 0.875, 1.0, 0.5, 0.875, 0.5, 0.875, 0.5, 1.0, 0.5, 0.75, 1.0, 0.625, 1.0, 0.625, 1.0, 0.75, 1.0, 0.0, 0.5, 0.0, 0.375, 0.0, 0.375, 0.0, 0.5, 0.25, 0.875, 0.125, 0.875, 0.125, 0.875, 0.25, 0.875, 0.75, 0.5, 0.875, 0.5, 0.875, 0.5, 0.75, 0.5, 0.625, 1.0, 0.5, 1.0, 0.5, 1.0, 0.625, 1.0, 0.0, 0.375, 0.0, 0.25, 0.0, 0.25, 0.0, 0.375, 0.625, 0.5, 0.75, 0.5, 0.75, 0.5, 0.625, 0.5, 0.5, 1.0, 0.375, 1.0, 0.375, 1.0, 0.5, 1.0, 0.0, 0.25, 0.0, 0.125, 0.0, 0.125, 0.0, 0.25, 0.5, 0.5, 0.625, 0.5, 0.625, 0.5, 0.5, 0.5, 0.375, 1.0, 0.25, 1.0, 0.25, 1.0, 0.375, 1.0, 1.0, 0.0, 1.0, 0.125, 1.0, 0.125, 1.0, 0.0, 0.375, 0.5, 0.5, 0.5, 0.5, 0.5, 0.375, 0.5, 0.25, 1.0, 0.125, 1.0, 0.125, 1.0, 0.25, 1.0, 1.0, 0.125, 1.0, 0.25, 1.0, 0.25, 1.0, 0.125, 0.25, 0.5, 0.375, 0.5, 0.375, 0.5, 0.25, 0.5, 1.0, 0.125, 0.875, 0.125, 0.875, 0.125, 1.0, 0.125, 1.0, 0.25, 1.0, 0.375, 1.0, 0.375, 1.0, 0.25, 0.125, 0.5, 0.25, 0.5, 0.25, 0.5, 0.125, 0.5, 0.75, 0.125, 0.875, 0.125, 0.875, 0.125, 0.75, 0.125, 1.0, 0.375, 1.0, 0.5, 1.0, 0.5, 1.0, 0.375, 1.0, 0.625, 0.875, 0.625, 0.875, 0.625, 1.0, 0.625, 0.625, 0.125, 0.75, 0.125, 0.75, 0.125, 0.625, 0.125, 1.0, 0.5, 1.0, 0.625, 1.0, 0.625, 1.0, 0.5, 0.75, 0.625, 0.875, 0.625, 0.875, 0.625, 0.75, 0.625, 0.5, 0.125, 0.625, 0.125, 0.625, 0.125, 0.5, 0.125, 1.0, 0.625, 1.0, 0.75, 1.0, 0.75, 1.0, 0.625, 0.625, 0.625, 0.75, 0.625, 0.75, 0.625, 0.625, 0.625, 0.375, 0.125, 0.5, 0.125, 0.5, 0.125, 0.375, 0.125, 1.0, 0.75, 1.0, 0.875, 1.0, 0.875, 1.0, 0.75, 0.5, 0.625, 0.625, 0.625, 0.625, 0.625, 0.5, 0.625, 0.25, 0.125, 0.375, 0.125, 0.375, 0.125, 0.25, 0.125, 0.0, 0.125, 0.125, 0.125, 0.125, 0.125, 0.0, 0.125, 0.375, 0.625, 0.5, 0.625, 0.5, 0.625, 0.375, 0.625, 0.125, 0.125, 0.25, 0.125, 0.25, 0.125, 0.125, 0.125, 0.0, 0.25, 0.125, 0.25, 0.125, 0.25, 0.0, 0.25, 0.25, 0.625, 0.375, 0.625, 0.375, 0.625, 0.25, 0.625, 1.0, 0.25, 0.875, 0.25, 0.875, 0.25, 1.0, 0.25, 0.0, 0.375, 0.125, 0.375, 0.125, 0.375, 0.0, 0.375, 0.125, 0.625, 0.25, 0.625, 0.25, 0.625, 0.125, 0.625, 0.75, 0.25, 0.875, 0.25, 0.875, 0.25, 0.75, 0.25, 0.0, 0.5, 0.125, 0.5, 0.125, 0.5, 0.0, 0.5, 1.0, 0.75, 0.875, 0.75, 0.875, 0.75, 1.0, 0.75, 0.625, 0.25, 0.75, 0.25, 0.75, 0.25, 0.625, 0.25, 0.0, 0.625, 0.125, 0.625, 0.125, 0.625, 0.0, 0.625, 0.75, 0.75, 0.875, 0.75, 0.875, 0.75, 0.75, 0.75, 0.5, 0.25, 0.625, 0.25, 0.625, 0.25, 0.5, 0.25, 0.0, 0.75, 0.125, 0.75, 0.125, 0.75, 0.0, 0.75, 0.625, 0.75, 0.75, 0.75, 0.75, 0.75, 0.625, 0.75, 0.375, 0.25, 0.5, 0.25, 0.5, 0.25, 0.375, 0.25, 0.125, 0.875, 0.0, 0.875, 0.0, 0.875, 0.125, 0.875])
me_plane.use_remesh_fix_poles = True
me_plane.use_remesh_preserve_attributes = False
me_plane.update()

# ---- objects
ob_plane = bpy.data.objects.new('Plane', me_plane)

# ---- transforms, parenting, visibility, modifiers, constraints
ob_plane.location = (9.849, 10.62, 0.0)
ob_plane.scale = (12.29, 12.29, 12.29)

# ---- collection membership
col_collection.objects.link(ob_plane)

# ---- scene / render settings (as saved in the file)
scene.frame_start = 1; scene.frame_end = 1; scene.frame_set(1)
scene.render.engine = 'BLENDER_EEVEE_NEXT'
scene.cycles.sampling_pattern = 'TABULATED_SOBOL'
scene.cycles.use_light_tree = False
scene.view_settings.view_transform = 'Filmic'
bpy.context.view_layer.update()

# ---- added for rendering (the .blend has no active camera and no usable light): camera, sun
cam_auto = bpy.data.cameras.new('AutoCamera')
cam_auto.lens = 50.0
cam_auto.sensor_width = 36.0
cam_auto.clip_end = 1000.0
ob_auto_camera = bpy.data.objects.new('AutoCamera', cam_auto)
scene.collection.objects.link(ob_auto_camera)
ob_auto_camera.location = (42.0053, -27.9759, 25.7871)
ob_auto_camera.rotation_euler = (1.09748, -7.21219e-08, 0.694738)
scene.camera = ob_auto_camera
light_auto_sun = bpy.data.lights.new('AutoSun', 'SUN')
light_auto_sun.energy = 3.0
light_auto_sun.angle = 0.0523599
ob_auto_sun = bpy.data.objects.new('AutoSun', light_auto_sun)
scene.collection.objects.link(ob_auto_sun)
ob_auto_sun.rotation_euler = (0.872665, 0.174533, 0.523599)
bpy.context.view_layer.update()
